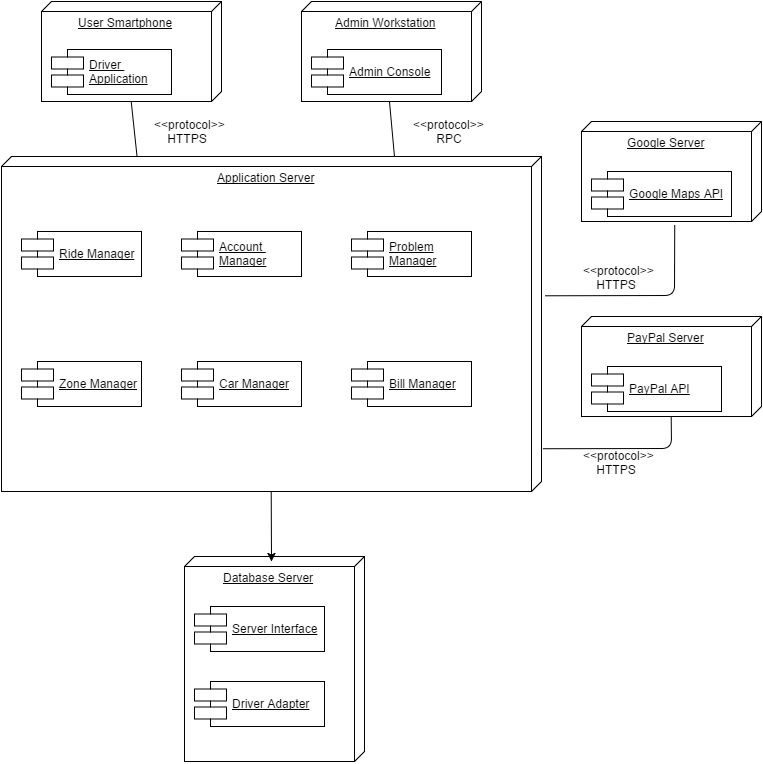

The diagram above was exported from draw.io. Its source (the exported page's mxGraphModel, read from the mxfile embedded in the PNG):
<mxGraphModel dx="925" dy="511" grid="1" gridSize="10" guides="1" tooltips="1" connect="1" arrows="1" fold="1" page="1" pageScale="1" pageWidth="826" pageHeight="1169" background="#ffffff" math="0" shadow="0">
  <root>
    <mxCell id="0" />
    <mxCell id="1" parent="0" />
    <mxCell id="2" value="&lt;div style=&quot;text-align: right&quot;&gt;&lt;span&gt;User Smartphone&lt;/span&gt;&lt;/div&gt;" style="verticalAlign=top;align=center;spacingTop=8;spacingLeft=2;spacingRight=12;shape=cube;size=10;direction=south;fontStyle=4;html=1;rounded=0;shadow=0;labelBackgroundColor=none;strokeColor=#000000;strokeWidth=1;fillColor=none;gradientColor=#ffffff;fontSize=12;fontColor=none;" vertex="1" parent="1">
      <mxGeometry x="90" y="30" width="180" height="100" as="geometry" />
    </mxCell>
    <mxCell id="4" value="&lt;u&gt;Driver &lt;br&gt;Application&lt;/u&gt;" style="shape=component;align=left;spacingLeft=36;rounded=0;shadow=0;labelBackgroundColor=none;strokeColor=#000000;strokeWidth=1;fillColor=none;gradientColor=#ffffff;fontSize=12;fontColor=none;html=1;" vertex="1" parent="1">
      <mxGeometry x="100" y="78" width="120" height="45" as="geometry" />
    </mxCell>
    <mxCell id="5" value="&lt;div style=&quot;text-align: right&quot;&gt;&lt;span&gt;Admin Workstation&lt;/span&gt;&lt;/div&gt;" style="verticalAlign=top;align=center;spacingTop=8;spacingLeft=2;spacingRight=12;shape=cube;size=10;direction=south;fontStyle=4;html=1;rounded=0;shadow=0;labelBackgroundColor=none;strokeColor=#000000;strokeWidth=1;fillColor=none;gradientColor=#ffffff;fontSize=12;fontColor=none;" vertex="1" parent="1">
      <mxGeometry x="350" y="30" width="180" height="100" as="geometry" />
    </mxCell>
    <mxCell id="6" value="&lt;u&gt;Admin Console&lt;/u&gt;" style="shape=component;align=left;spacingLeft=36;rounded=0;shadow=0;labelBackgroundColor=none;strokeColor=#000000;strokeWidth=1;fillColor=none;gradientColor=#ffffff;fontSize=12;fontColor=none;html=1;" vertex="1" parent="1">
      <mxGeometry x="360" y="78" width="130" height="45" as="geometry" />
    </mxCell>
    <mxCell id="7" value="&lt;div style=&quot;text-align: right&quot;&gt;&lt;span&gt;Google Server&lt;/span&gt;&lt;/div&gt;" style="verticalAlign=top;align=center;spacingTop=8;spacingLeft=2;spacingRight=12;shape=cube;size=10;direction=south;fontStyle=4;html=1;rounded=0;shadow=0;labelBackgroundColor=none;strokeColor=#000000;strokeWidth=1;fillColor=none;gradientColor=#ffffff;fontSize=12;fontColor=none;" vertex="1" parent="1">
      <mxGeometry x="630" y="150" width="180" height="100" as="geometry" />
    </mxCell>
    <mxCell id="9" value="&lt;div style=&quot;text-align: right&quot;&gt;&lt;span&gt;PayPal Server&lt;/span&gt;&lt;/div&gt;" style="verticalAlign=top;align=center;spacingTop=8;spacingLeft=2;spacingRight=12;shape=cube;size=10;direction=south;fontStyle=4;html=1;rounded=0;shadow=0;labelBackgroundColor=none;strokeColor=#000000;strokeWidth=1;fillColor=none;gradientColor=#ffffff;fontSize=12;fontColor=none;" vertex="1" parent="1">
      <mxGeometry x="630" y="345" width="180" height="100" as="geometry" />
    </mxCell>
    <mxCell id="10" value="&lt;u&gt;PayPal API&lt;/u&gt;" style="shape=component;align=left;spacingLeft=36;rounded=0;shadow=0;labelBackgroundColor=none;strokeColor=#000000;strokeWidth=1;fillColor=none;gradientColor=#ffffff;fontSize=12;fontColor=none;html=1;" vertex="1" parent="1">
      <mxGeometry x="640" y="395" width="130" height="45" as="geometry" />
    </mxCell>
    <mxCell id="11" value="&lt;u&gt;Google Maps API&lt;/u&gt;" style="shape=component;align=left;spacingLeft=36;rounded=0;shadow=0;labelBackgroundColor=none;strokeColor=#000000;strokeWidth=1;fillColor=none;gradientColor=#ffffff;fontSize=12;fontColor=none;html=1;" vertex="1" parent="1">
      <mxGeometry x="640" y="200" width="140" height="45" as="geometry" />
    </mxCell>
    <mxCell id="12" value="Application Server" style="verticalAlign=top;align=center;spacingTop=8;spacingLeft=2;spacingRight=12;shape=cube;size=10;direction=south;fontStyle=4;html=1;rounded=0;shadow=0;labelBackgroundColor=none;strokeColor=#000000;strokeWidth=1;fillColor=none;gradientColor=#ffffff;fontSize=12;fontColor=none;" vertex="1" parent="1">
      <mxGeometry x="50" y="185" width="540" height="335" as="geometry" />
    </mxCell>
    <mxCell id="13" value="&lt;u&gt;Ride Manager&lt;/u&gt;" style="shape=component;align=left;spacingLeft=36;rounded=0;shadow=0;labelBackgroundColor=none;strokeColor=#000000;strokeWidth=1;fillColor=none;gradientColor=#ffffff;fontSize=12;fontColor=none;html=1;" vertex="1" parent="1">
      <mxGeometry x="70" y="260" width="120" height="45" as="geometry" />
    </mxCell>
    <mxCell id="14" value="&lt;u&gt;Account&amp;nbsp;&lt;/u&gt;&lt;div&gt;&lt;u&gt;Manager&lt;/u&gt;&lt;/div&gt;" style="shape=component;align=left;spacingLeft=36;rounded=0;shadow=0;labelBackgroundColor=none;strokeColor=#000000;strokeWidth=1;fillColor=none;gradientColor=#ffffff;fontSize=12;fontColor=none;html=1;" vertex="1" parent="1">
      <mxGeometry x="230" y="260" width="120" height="45" as="geometry" />
    </mxCell>
    <mxCell id="15" value="&lt;u&gt;Problem&lt;/u&gt;&lt;div&gt;&lt;u&gt;Manager&lt;/u&gt;&lt;/div&gt;" style="shape=component;align=left;spacingLeft=36;rounded=0;shadow=0;labelBackgroundColor=none;strokeColor=#000000;strokeWidth=1;fillColor=none;gradientColor=#ffffff;fontSize=12;fontColor=none;html=1;" vertex="1" parent="1">
      <mxGeometry x="400" y="260" width="120" height="45" as="geometry" />
    </mxCell>
    <mxCell id="16" value="&lt;u&gt;Bill Manager&lt;/u&gt;" style="shape=component;align=left;spacingLeft=36;rounded=0;shadow=0;labelBackgroundColor=none;strokeColor=#000000;strokeWidth=1;fillColor=none;gradientColor=#ffffff;fontSize=12;fontColor=none;html=1;" vertex="1" parent="1">
      <mxGeometry x="400" y="390" width="120" height="45" as="geometry" />
    </mxCell>
    <mxCell id="17" value="&lt;u&gt;Car Manager&lt;/u&gt;" style="shape=component;align=left;spacingLeft=36;rounded=0;shadow=0;labelBackgroundColor=none;strokeColor=#000000;strokeWidth=1;fillColor=none;gradientColor=#ffffff;fontSize=12;fontColor=none;html=1;" vertex="1" parent="1">
      <mxGeometry x="230" y="390" width="120" height="45" as="geometry" />
    </mxCell>
    <mxCell id="18" value="&lt;u&gt;Zone Manager&lt;/u&gt;" style="shape=component;align=left;spacingLeft=36;rounded=0;shadow=0;labelBackgroundColor=none;strokeColor=#000000;strokeWidth=1;fillColor=none;gradientColor=#ffffff;fontSize=12;fontColor=none;html=1;" vertex="1" parent="1">
      <mxGeometry x="70" y="390" width="120" height="45" as="geometry" />
    </mxCell>
    <mxCell id="23" value="" style="html=1;verticalAlign=bottom;endArrow=none;strokeColor=#000000;fontSize=12;fontColor=none;entryX=1;entryY=0.5;exitX=0;exitY=0.75;endFill=0;" edge="1" parent="1" source="12" target="2">
      <mxGeometry width="80" relative="1" as="geometry">
        <mxPoint x="150" y="160" as="sourcePoint" />
        <mxPoint x="230" y="160" as="targetPoint" />
      </mxGeometry>
    </mxCell>
    <mxCell id="24" value="&amp;lt;&amp;lt;protocol&amp;gt;&amp;gt;&lt;div&gt;&amp;nbsp; &amp;nbsp; HTTPS&lt;/div&gt;" style="text;html=1;resizable=0;points=[];autosize=1;align=left;verticalAlign=top;spacingTop=-4;fontSize=12;fontColor=none;" vertex="1" parent="1">
      <mxGeometry x="201" y="144" width="90" height="30" as="geometry" />
    </mxCell>
    <mxCell id="25" value="&amp;lt;&amp;lt;protocol&amp;gt;&amp;gt;&lt;div&gt;&amp;nbsp; &amp;nbsp; &amp;nbsp; &amp;nbsp;RPC&lt;/div&gt;" style="text;html=1;resizable=0;points=[];autosize=1;align=left;verticalAlign=top;spacingTop=-4;fontSize=12;fontColor=none;" vertex="1" parent="1">
      <mxGeometry x="460" y="144" width="90" height="30" as="geometry" />
    </mxCell>
    <mxCell id="26" value="" style="html=1;verticalAlign=bottom;endArrow=none;strokeColor=#000000;fontSize=12;fontColor=none;entryX=1;entryY=0.5;exitX=0;exitY=0.75;endFill=0;" edge="1" parent="1">
      <mxGeometry x="438" y="130.33333333333337" width="80" as="geometry">
        <mxPoint x="443" y="185.33333333333337" as="sourcePoint" />
        <mxPoint x="438" y="130.33333333333337" as="targetPoint" />
      </mxGeometry>
    </mxCell>
    <mxCell id="27" value="&amp;lt;&amp;lt;protocol&amp;gt;&amp;gt;&lt;div&gt;&amp;nbsp; &amp;nbsp; HTTPS&lt;/div&gt;" style="text;html=1;resizable=0;points=[];autosize=1;align=left;verticalAlign=top;spacingTop=-4;fontSize=12;fontColor=none;" vertex="1" parent="1">
      <mxGeometry x="630" y="290" width="90" height="30" as="geometry" />
    </mxCell>
    <mxCell id="28" value="&amp;lt;&amp;lt;protocol&amp;gt;&amp;gt;&lt;div&gt;&amp;nbsp; &amp;nbsp; HTTPS&lt;/div&gt;" style="text;html=1;resizable=0;points=[];autosize=1;align=left;verticalAlign=top;spacingTop=-4;fontSize=12;fontColor=none;" vertex="1" parent="1">
      <mxGeometry x="630" y="475" width="90" height="30" as="geometry" />
    </mxCell>
    <mxCell id="29" value="" style="endArrow=none;html=1;strokeColor=#000000;fontSize=12;fontColor=none;exitX=0.597;exitY=1.19;exitPerimeter=0;entryX=0.415;entryY=-0.008;entryPerimeter=0;endFill=0;" edge="1" parent="1" source="11" target="12">
      <mxGeometry width="50" height="50" relative="1" as="geometry">
        <mxPoint x="770" y="270" as="sourcePoint" />
        <mxPoint x="720" y="320" as="targetPoint" />
        <Array as="points">
          <mxPoint x="723" y="324" />
        </Array>
      </mxGeometry>
    </mxCell>
    <mxCell id="30" value="" style="endArrow=none;html=1;strokeColor=#000000;fontSize=12;fontColor=none;exitX=1;exitY=0.5;entryX=0.872;entryY=-0.003;entryPerimeter=0;endFill=0;" edge="1" parent="1" source="9" target="12">
      <mxGeometry x="599.8235294117646" y="430.17647058823536" width="50" height="50" as="geometry">
        <mxPoint x="729.2352941176471" y="430.17647058823536" as="sourcePoint" />
        <mxPoint x="599.8235294117646" y="500.7647058823529" as="targetPoint" />
        <Array as="points">
          <mxPoint x="720" y="477" />
        </Array>
      </mxGeometry>
    </mxCell>
    <mxCell id="32" value="" style="endArrow=classic;html=1;strokeColor=#000000;fontSize=12;fontColor=none;exitX=1;exitY=0.5;" edge="1" parent="1" source="12">
      <mxGeometry width="50" height="50" relative="1" as="geometry">
        <mxPoint x="350" y="530" as="sourcePoint" />
        <mxPoint x="320" y="590" as="targetPoint" />
      </mxGeometry>
    </mxCell>
    <mxCell id="33" value="&lt;div style=&quot;text-align: right&quot;&gt;&lt;span&gt;Database Server&lt;/span&gt;&lt;/div&gt;" style="verticalAlign=top;align=center;spacingTop=8;spacingLeft=2;spacingRight=12;shape=cube;size=10;direction=south;fontStyle=4;html=1;rounded=0;shadow=0;labelBackgroundColor=none;strokeColor=#000000;strokeWidth=1;fillColor=none;gradientColor=#ffffff;fontSize=12;fontColor=none;" vertex="1" parent="1">
      <mxGeometry x="233" y="585" width="180" height="205" as="geometry" />
    </mxCell>
    <mxCell id="34" value="&lt;u&gt;Server Interface&lt;/u&gt;" style="shape=component;align=left;spacingLeft=36;rounded=0;shadow=0;labelBackgroundColor=none;strokeColor=#000000;strokeWidth=1;fillColor=none;gradientColor=#ffffff;fontSize=12;fontColor=none;html=1;" vertex="1" parent="1">
      <mxGeometry x="243" y="635" width="130" height="45" as="geometry" />
    </mxCell>
    <mxCell id="37" value="&lt;u&gt;Driver Adapter&lt;/u&gt;" style="shape=component;align=left;spacingLeft=36;rounded=0;shadow=0;labelBackgroundColor=none;strokeColor=#000000;strokeWidth=1;fillColor=none;gradientColor=#ffffff;fontSize=12;fontColor=none;html=1;" vertex="1" parent="1">
      <mxGeometry x="243" y="710" width="130" height="45" as="geometry" />
    </mxCell>
  </root>
</mxGraphModel>